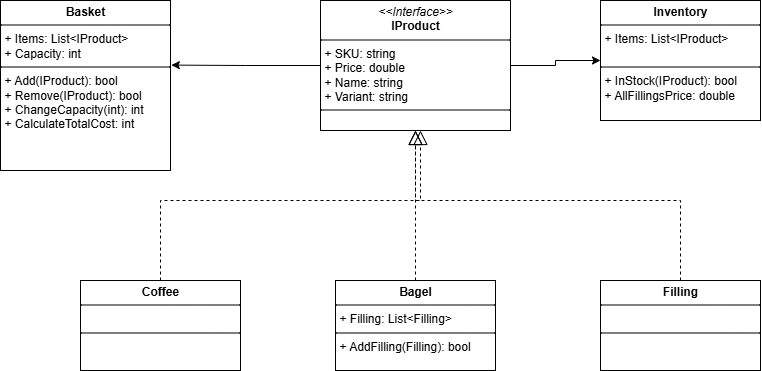

The diagram above was exported from draw.io. Its source (the exported page's mxGraphModel, read from the mxfile embedded in the PNG):
<mxGraphModel dx="864" dy="488" grid="1" gridSize="10" guides="1" tooltips="1" connect="1" arrows="1" fold="1" page="1" pageScale="1" pageWidth="850" pageHeight="1100" math="0" shadow="0">
  <root>
    <mxCell id="0" />
    <mxCell id="1" parent="0" />
    <mxCell id="tlvDdXYiF8e6RdEmVknL-42" value="" style="edgeStyle=orthogonalEdgeStyle;rounded=0;orthogonalLoop=1;jettySize=auto;html=1;" edge="1" parent="1" source="tlvDdXYiF8e6RdEmVknL-25" target="tlvDdXYiF8e6RdEmVknL-30">
      <mxGeometry relative="1" as="geometry" />
    </mxCell>
    <mxCell id="tlvDdXYiF8e6RdEmVknL-25" value="&lt;p style=&quot;margin:0px;margin-top:4px;text-align:center;&quot;&gt;&lt;i&gt;&amp;lt;&amp;lt;Interface&amp;gt;&amp;gt;&lt;/i&gt;&lt;br&gt;&lt;b&gt;IProduct&lt;/b&gt;&lt;/p&gt;&lt;hr size=&quot;1&quot; style=&quot;border-style:solid;&quot;&gt;&lt;p style=&quot;margin:0px;margin-left:4px;&quot;&gt;+ SKU: string&lt;br&gt;+ Price: double&lt;/p&gt;&lt;p style=&quot;margin:0px;margin-left:4px;&quot;&gt;+ Name: string&lt;/p&gt;&lt;p style=&quot;margin:0px;margin-left:4px;&quot;&gt;+ Variant: string&lt;/p&gt;&lt;hr size=&quot;1&quot; style=&quot;border-style:solid;&quot;&gt;&lt;p style=&quot;margin:0px;margin-left:4px;&quot;&gt;&lt;br&gt;&lt;/p&gt;" style="verticalAlign=top;align=left;overflow=fill;html=1;whiteSpace=wrap;" vertex="1" parent="1">
      <mxGeometry x="360" y="40" width="190" height="130" as="geometry" />
    </mxCell>
    <mxCell id="tlvDdXYiF8e6RdEmVknL-26" value="&lt;p style=&quot;margin:0px;margin-top:4px;text-align:center;&quot;&gt;&lt;b&gt;Basket&lt;/b&gt;&lt;/p&gt;&lt;hr size=&quot;1&quot; style=&quot;border-style:solid;&quot;&gt;&lt;p style=&quot;margin:0px;margin-left:4px;&quot;&gt;+ Items: List&amp;lt;IProduct&amp;gt;&lt;/p&gt;&lt;p style=&quot;margin:0px;margin-left:4px;&quot;&gt;+ Capacity: int&lt;/p&gt;&lt;hr size=&quot;1&quot; style=&quot;border-style:solid;&quot;&gt;&lt;p style=&quot;margin:0px;margin-left:4px;&quot;&gt;+ Add(IProduct): bool&lt;/p&gt;&lt;p style=&quot;margin:0px;margin-left:4px;&quot;&gt;+ Remove(IProduct): bool&lt;/p&gt;&lt;p style=&quot;margin:0px;margin-left:4px;&quot;&gt;+ ChangeCapacity(int): int&lt;/p&gt;&lt;p style=&quot;margin:0px;margin-left:4px;&quot;&gt;+ CalculateTotalCost: int&lt;/p&gt;" style="verticalAlign=top;align=left;overflow=fill;html=1;whiteSpace=wrap;" vertex="1" parent="1">
      <mxGeometry x="40" y="40" width="170" height="170" as="geometry" />
    </mxCell>
    <mxCell id="tlvDdXYiF8e6RdEmVknL-30" value="&lt;p style=&quot;margin:0px;margin-top:4px;text-align:center;&quot;&gt;&lt;b&gt;Inventory&lt;/b&gt;&lt;/p&gt;&lt;hr size=&quot;1&quot; style=&quot;border-style:solid;&quot;&gt;&lt;p style=&quot;margin:0px;margin-left:4px;&quot;&gt;+ Items: List&amp;lt;IProduct&amp;gt;&lt;/p&gt;&lt;p style=&quot;margin:0px;margin-left:4px;&quot;&gt;&lt;br&gt;&lt;/p&gt;&lt;hr size=&quot;1&quot; style=&quot;border-style:solid;&quot;&gt;&lt;p style=&quot;margin:0px;margin-left:4px;&quot;&gt;+ InStock(IProduct): bool&lt;/p&gt;&lt;p style=&quot;margin:0px;margin-left:4px;&quot;&gt;+ AllFillingsPrice: double&lt;/p&gt;" style="verticalAlign=top;align=left;overflow=fill;html=1;whiteSpace=wrap;" vertex="1" parent="1">
      <mxGeometry x="640" y="40" width="160" height="120" as="geometry" />
    </mxCell>
    <mxCell id="tlvDdXYiF8e6RdEmVknL-31" value="&lt;p style=&quot;margin:0px;margin-top:4px;text-align:center;&quot;&gt;&lt;b&gt;Coffee&lt;/b&gt;&lt;/p&gt;&lt;hr size=&quot;1&quot; style=&quot;border-style:solid;&quot;&gt;&lt;p style=&quot;margin:0px;margin-left:4px;&quot;&gt;&lt;br&gt;&lt;/p&gt;&lt;hr size=&quot;1&quot; style=&quot;border-style:solid;&quot;&gt;&lt;p style=&quot;margin:0px;margin-left:4px;&quot;&gt;&lt;br&gt;&lt;/p&gt;" style="verticalAlign=top;align=left;overflow=fill;html=1;whiteSpace=wrap;" vertex="1" parent="1">
      <mxGeometry x="120" y="320" width="160" height="90" as="geometry" />
    </mxCell>
    <mxCell id="tlvDdXYiF8e6RdEmVknL-32" value="&lt;p style=&quot;margin:0px;margin-top:4px;text-align:center;&quot;&gt;&lt;b&gt;Filling&lt;/b&gt;&lt;/p&gt;&lt;hr size=&quot;1&quot; style=&quot;border-style:solid;&quot;&gt;&lt;p style=&quot;margin:0px;margin-left:4px;&quot;&gt;&lt;br&gt;&lt;/p&gt;&lt;hr size=&quot;1&quot; style=&quot;border-style:solid;&quot;&gt;&lt;p style=&quot;margin:0px;margin-left:4px;&quot;&gt;&lt;br&gt;&lt;/p&gt;" style="verticalAlign=top;align=left;overflow=fill;html=1;whiteSpace=wrap;" vertex="1" parent="1">
      <mxGeometry x="640" y="320" width="160" height="90" as="geometry" />
    </mxCell>
    <mxCell id="tlvDdXYiF8e6RdEmVknL-33" value="&lt;p style=&quot;margin:0px;margin-top:4px;text-align:center;&quot;&gt;&lt;b&gt;Bagel&lt;/b&gt;&lt;/p&gt;&lt;hr size=&quot;1&quot; style=&quot;border-style:solid;&quot;&gt;&lt;p style=&quot;margin:0px;margin-left:4px;&quot;&gt;+ Filling: List&amp;lt;Filling&amp;gt;&lt;/p&gt;&lt;hr size=&quot;1&quot; style=&quot;border-style:solid;&quot;&gt;&lt;p style=&quot;margin:0px;margin-left:4px;&quot;&gt;+ AddFilling(Filling): bool&lt;/p&gt;" style="verticalAlign=top;align=left;overflow=fill;html=1;whiteSpace=wrap;" vertex="1" parent="1">
      <mxGeometry x="375" y="320" width="160" height="90" as="geometry" />
    </mxCell>
    <mxCell id="tlvDdXYiF8e6RdEmVknL-34" style="edgeStyle=orthogonalEdgeStyle;rounded=0;orthogonalLoop=1;jettySize=auto;html=1;exitX=0.5;exitY=1;exitDx=0;exitDy=0;" edge="1" parent="1" source="tlvDdXYiF8e6RdEmVknL-26" target="tlvDdXYiF8e6RdEmVknL-26">
      <mxGeometry relative="1" as="geometry" />
    </mxCell>
    <mxCell id="tlvDdXYiF8e6RdEmVknL-35" style="edgeStyle=orthogonalEdgeStyle;rounded=0;orthogonalLoop=1;jettySize=auto;html=1;exitX=0.5;exitY=1;exitDx=0;exitDy=0;" edge="1" parent="1" source="tlvDdXYiF8e6RdEmVknL-26" target="tlvDdXYiF8e6RdEmVknL-26">
      <mxGeometry relative="1" as="geometry" />
    </mxCell>
    <mxCell id="tlvDdXYiF8e6RdEmVknL-38" value="" style="endArrow=block;dashed=1;endFill=0;endSize=12;html=1;rounded=0;exitX=0.5;exitY=0;exitDx=0;exitDy=0;entryX=0.5;entryY=1;entryDx=0;entryDy=0;" edge="1" parent="1" source="tlvDdXYiF8e6RdEmVknL-33" target="tlvDdXYiF8e6RdEmVknL-25">
      <mxGeometry width="160" relative="1" as="geometry">
        <mxPoint x="350" y="210" as="sourcePoint" />
        <mxPoint x="510" y="210" as="targetPoint" />
      </mxGeometry>
    </mxCell>
    <mxCell id="tlvDdXYiF8e6RdEmVknL-39" value="" style="endArrow=block;dashed=1;endFill=0;endSize=12;html=1;rounded=0;exitX=0.5;exitY=0;exitDx=0;exitDy=0;" edge="1" parent="1" source="tlvDdXYiF8e6RdEmVknL-31">
      <mxGeometry width="160" relative="1" as="geometry">
        <mxPoint x="350" y="210" as="sourcePoint" />
        <mxPoint x="460" y="170" as="targetPoint" />
        <Array as="points">
          <mxPoint x="200" y="240" />
          <mxPoint x="460" y="240" />
        </Array>
      </mxGeometry>
    </mxCell>
    <mxCell id="tlvDdXYiF8e6RdEmVknL-40" value="" style="endArrow=block;dashed=1;endFill=0;endSize=12;html=1;rounded=0;exitX=0.5;exitY=0;exitDx=0;exitDy=0;entryX=0.5;entryY=1;entryDx=0;entryDy=0;" edge="1" parent="1" source="tlvDdXYiF8e6RdEmVknL-32" target="tlvDdXYiF8e6RdEmVknL-25">
      <mxGeometry width="160" relative="1" as="geometry">
        <mxPoint x="350" y="210" as="sourcePoint" />
        <mxPoint x="570" y="210" as="targetPoint" />
        <Array as="points">
          <mxPoint x="720" y="240" />
          <mxPoint x="455" y="240" />
        </Array>
      </mxGeometry>
    </mxCell>
    <mxCell id="tlvDdXYiF8e6RdEmVknL-41" style="edgeStyle=orthogonalEdgeStyle;rounded=0;orthogonalLoop=1;jettySize=auto;html=1;exitX=0;exitY=0.5;exitDx=0;exitDy=0;entryX=1.005;entryY=0.38;entryDx=0;entryDy=0;entryPerimeter=0;" edge="1" parent="1" source="tlvDdXYiF8e6RdEmVknL-25" target="tlvDdXYiF8e6RdEmVknL-26">
      <mxGeometry relative="1" as="geometry" />
    </mxCell>
  </root>
</mxGraphModel>